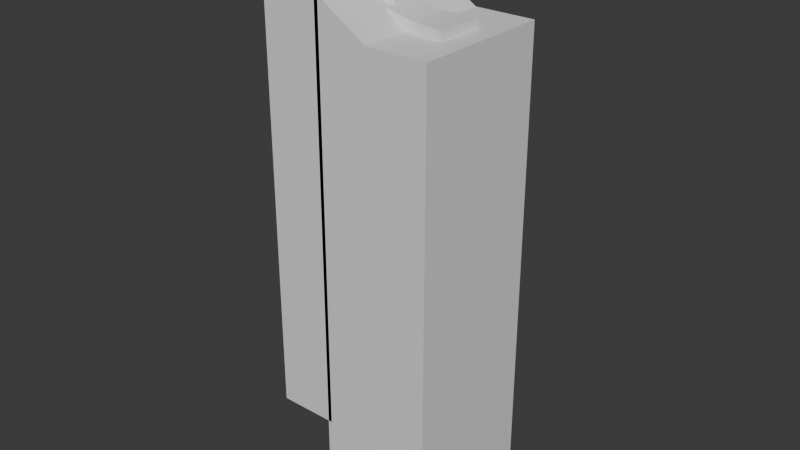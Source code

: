 # Source: 01-glyph-environment.blend  (saved by Blender 4.3.34; exported with 4.5.12 LTS)
import bpy
from mathutils import Matrix  # noqa: F401  (used for matrix-valued properties, if any)

bpy.ops.wm.read_factory_settings(use_empty=True)
scene = bpy.context.scene
scene.name = 'Scene'

# ---- collections
col_collection = bpy.data.collections.new('Collection'); scene.collection.children.link(col_collection)

# ---- materials (node trees are filled in below, after node groups)
mat_material = bpy.data.materials.new('Material')
mat_material.alpha_threshold = 0.0
mat_material.roughness = 0.5
mat_material.line_color = (0.0, 0.0, 0.0, 1.0)

# ---- node groups
ng_worldspaceextrude = bpy.data.node_groups.new('WorldspaceExtrude', 'GeometryNodeTree')
_s = ng_worldspaceextrude.interface.new_socket(name='Geometry', in_out='OUTPUT', socket_type='NodeSocketGeometry')
_s = ng_worldspaceextrude.interface.new_socket(name='Geometry', in_out='INPUT', socket_type='NodeSocketGeometry')
ng_worldspaceextrude.is_modifier = True
_N = ng_worldspaceextrude.nodes; _L = ng_worldspaceextrude.links
n0 = _N.new('NodeGroupInput'); n0.name = 'Group Input'; n0.location = (-280, 115)
n1 = _N.new('NodeGroupOutput'); n1.name = 'Group Output'; n1.location = (495, 70)
n2 = _N.new('GeometryNodeExtrudeMesh'); n2.name = 'Extrude Mesh'; n2.location = (-33, 131)
n2.inputs[4].default_value = False
n3 = _N.new('ShaderNodeCombineXYZ'); n3.name = 'Combine XYZ'; n3.location = (-228, 13)
n3.inputs[2].default_value = -500.0
n4 = _N.new('GeometryNodeJoinGeometry'); n4.name = 'Join Geometry'; n4.location = (331, 83)
n5 = _N.new('GeometryNodeFlipFaces'); n5.name = 'Flip Faces'; n5.location = (151, 148)
_L.new(n4.outputs[0], n1.inputs[0])
_L.new(n0.outputs[0], n2.inputs[0])
_L.new(n3.outputs[0], n2.inputs[2])
_L.new(n5.outputs[0], n4.inputs[0])
_L.new(n0.outputs[0], n4.inputs[0])
_L.new(n2.outputs[0], n5.inputs[0])
n1.is_active_output = True

# ---- material node trees
mat_material.use_nodes = True; mat_material.node_tree.nodes.clear()
_N = mat_material.node_tree.nodes; _L = mat_material.node_tree.links
n0 = _N.new('ShaderNodeOutputMaterial'); n0.name = 'Material Output'; n0.location = (300, 300)
n1 = _N.new('ShaderNodeBsdfPrincipled'); n1.name = 'Principled BSDF'; n1.location = (10, 300)
n1.inputs[3].default_value = 1.45
_L.new(n1.outputs[0], n0.inputs[0])
n0.is_active_output = True

# ---- world
world_world = bpy.data.worlds.new('World'); scene.world = world_world
world_world.use_nodes = True; world_world.node_tree.nodes.clear()
_N = world_world.node_tree.nodes; _L = world_world.node_tree.links
n0 = _N.new('ShaderNodeOutputWorld'); n0.name = 'World Output'; n0.location = (300, 300)
n1 = _N.new('ShaderNodeBackground'); n1.name = 'Background'; n1.location = (10, 300)
n1.inputs[0].default_value = (0.05088, 0.05088, 0.05088, 1.0)
_L.new(n1.outputs[0], n0.inputs[0])
n0.is_active_output = True
world_world.color = (0.05088, 0.05088, 0.05088)
world_world.sun_shadow_jitter_overblur = 0.0

# ---- meshes
me_cube = bpy.data.meshes.new('Cube')
me_cube.from_pydata([(20.67, 21.03, -13.01), (-12.55, 21.03, -8.985), (20.67, -21.03, -13.01), (-12.55, -21.03, -8.985), (48.21, 21.03, -19.57), (48.21, -21.03, -19.57), (80.85, 26.04, -19.57), (80.85, -26.04, -19.57)], [], [(3, 2, 0, 1), (0, 2, 5, 4), (4, 5, 7, 6)])
_uv = me_cube.uv_layers.new(name='UVMap')
_uv.uv.foreach_set('vector', [0.0, 0.0, 1.0, 0.0, 1.0, 1.0, 0.0, 1.0, 1.0, 1.0, 1.0, 0.0, 1.0, 0.0, 1.0, 1.0, 1.0, 1.0, 1.0, 0.0, 1.0, 0.0, 1.0, 1.0])
me_cube.materials.append(mat_material)
me_cube.use_mirror_vertex_groups = False
me_cube.update()
me_cube_001 = bpy.data.meshes.new('Cube.001')
me_cube_001.from_pydata([(105.2, 74.58, -28.7), (42.22, 74.58, -28.7), (105.2, -74.58, -28.7), (42.22, -74.58, -28.7), (105.2, -16.88, -28.7), (105.2, 16.88, -28.7), (42.22, 16.88, -28.7), (42.22, -16.88, -28.7), (-13.74, 74.58, 7.323), (-13.74, -74.58, 7.323), (-13.74, 16.88, 7.323), (-13.74, -16.88, 7.323), (-9.744, 74.58, 73.66), (-72.7, 74.58, 73.66), (-9.744, -74.58, 73.66), (-72.7, -74.58, 73.66), (-9.744, -16.88, 73.66), (-9.744, 16.88, 73.66), (-72.7, 16.88, 73.66), (-72.7, -16.88, 73.66)], [], [(6, 5, 0, 1), (3, 2, 4, 7), (7, 4, 5, 6), (6, 1, 8, 10), (3, 7, 11, 9), (18, 17, 12, 13), (15, 14, 16, 19)])
_uv = me_cube_001.uv_layers.new(name='UVMap')
_uv.uv.foreach_set('vector', [0.0, 0.6667, 1.0, 0.6667, 1.0, 1.0, 0.0, 1.0, 0.0, 0.0, 1.0, 0.0, 1.0, 0.3333, 0.0, 0.3333, 0.0, 0.3333, 1.0, 0.3333, 1.0, 0.6667, 0.0, 0.6667, 0.0, 0.6667, 0.0, 1.0, 0.0, 1.0, 0.0, 0.6667, 0.0, 0.0, 0.0, 0.3333, 0.0, 0.3333, 0.0, 0.0, 0.0, 0.6667, 1.0, 0.6667, 1.0, 1.0, 0.0, 1.0, 0.0, 0.0, 1.0, 0.0, 1.0, 0.3333, 0.0, 0.3333])
me_cube_001.materials.append(mat_material)
me_cube_001.use_mirror_vertex_groups = False
me_cube_001.update()
me_cube_002 = bpy.data.meshes.new('Cube.002')
me_cube_002.from_pydata([(2.672, 17.3, 0.0), (-17.3, 17.3, 0.0), (2.672, -17.3, 0.0), (-17.3, -17.3, 0.0), (16.9, -7.6, 0.0), (16.9, 9.67, 0.0), (-20.04, 9.67, 0.0), (-20.04, -7.6, 0.0), (16.96, 0.9218, 0.0), (-20.04, 1.035, 0.0)], [], [(6, 5, 0, 1), (3, 2, 4, 7), (9, 8, 5, 6), (7, 4, 8, 9)])
_uv = me_cube_002.uv_layers.new(name='UVMap')
_uv.uv.foreach_set('vector', [0.0, 0.6667, 1.0, 0.6667, 1.0, 1.0, 0.0, 1.0, 0.0, 0.0, 1.0, 0.0, 1.0, 0.3333, 0.0, 0.3333, 0.0, 0.6, 1.0, 0.6, 1.0, 0.6667, 0.0, 0.6667, 0.0, 0.3333, 1.0, 0.3333, 1.0, 0.4, 0.0, 0.4])
me_cube_002.materials.append(mat_material)
me_cube_002.use_mirror_vertex_groups = False
me_cube_002.update()

# ---- objects
ob_glyphenvironmentgroundb = bpy.data.objects.new('GlyphEnvironmentGroundB', me_cube)
ob_glyphenvironmentspikes = bpy.data.objects.new('GlyphEnvironmentSpikes', me_cube_001)
ob_glyphenvironmentground_001 = bpy.data.objects.new('GlyphEnvironmentGround.001', me_cube_002)

# ---- transforms, parenting, visibility, modifiers, constraints
ob_glyphenvironmentgroundb.location = (0.0, 0.0, 0.0)
ob_glyphenvironmentgroundb.lock_rotations_4d = False
ob_glyphenvironmentgroundb.empty_display_type = 'ARROWS'
ob_glyphenvironmentgroundb.lineart.crease_threshold = 0.0
_m = ob_glyphenvironmentgroundb.modifiers.new('GeometryNodes', 'NODES')
_m.node_group = ng_worldspaceextrude
ob_glyphenvironmentspikes.location = (0.0, 0.0, 0.0)
ob_glyphenvironmentspikes.lock_rotations_4d = False
ob_glyphenvironmentspikes.empty_display_type = 'ARROWS'
ob_glyphenvironmentspikes.lineart.crease_threshold = 0.0
_m = ob_glyphenvironmentspikes.modifiers.new('GeometryNodes', 'NODES')
_m.node_group = ng_worldspaceextrude
ob_glyphenvironmentground_001.location = (0.0, 0.0, 0.0)
ob_glyphenvironmentground_001.lock_rotations_4d = False
ob_glyphenvironmentground_001.empty_display_type = 'ARROWS'
ob_glyphenvironmentground_001.lineart.crease_threshold = 0.0
_m = ob_glyphenvironmentground_001.modifiers.new('GeometryNodes', 'NODES')
_m.node_group = ng_worldspaceextrude

# ---- collection membership
col_collection.objects.link(ob_glyphenvironmentgroundb)
col_collection.objects.link(ob_glyphenvironmentspikes)
col_collection.objects.link(ob_glyphenvironmentground_001)

# ---- scene / render settings (as saved in the file)
scene.frame_start = 1; scene.frame_end = 250; scene.frame_set(1)
scene.render.engine = 'BLENDER_EEVEE_NEXT'
bpy.context.view_layer.update()

# ---- added for rendering (the .blend has no active camera and no usable light): camera, sun
cam_auto = bpy.data.cameras.new('AutoCamera')
cam_auto.lens = 50.0
cam_auto.sensor_width = 36.0
cam_auto.clip_end = 10482.2
ob_auto_camera = bpy.data.objects.new('AutoCamera', cam_auto)
scene.collection.objects.link(ob_auto_camera)
ob_auto_camera.location = (613.515, -716.732, 250.299)
ob_auto_camera.rotation_euler = (1.09748, -7.21219e-08, 0.694738)
scene.camera = ob_auto_camera
light_auto_sun = bpy.data.lights.new('AutoSun', 'SUN')
light_auto_sun.energy = 3.0
light_auto_sun.angle = 0.0523599
ob_auto_sun = bpy.data.objects.new('AutoSun', light_auto_sun)
scene.collection.objects.link(ob_auto_sun)
ob_auto_sun.rotation_euler = (0.872665, 0.174533, 0.523599)
bpy.context.view_layer.update()
